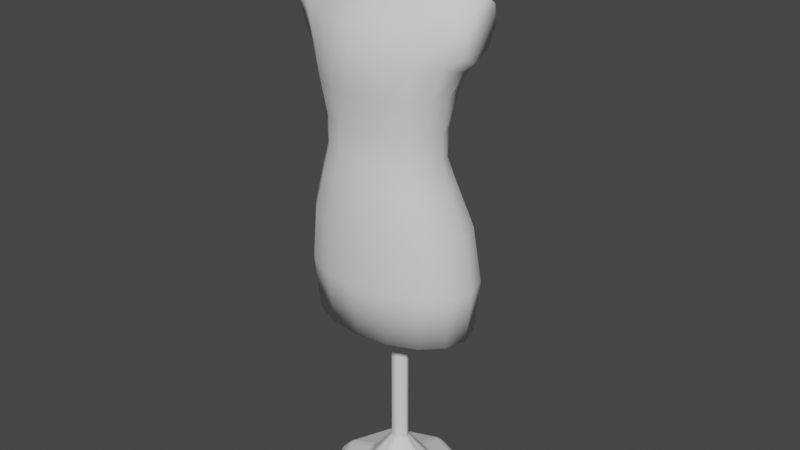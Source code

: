 # Source: mannequin.blend  (saved by Blender 2.81.16; exported with 4.5.12 LTS)
import bpy
from mathutils import Matrix  # noqa: F401  (used for matrix-valued properties, if any)

bpy.ops.wm.read_factory_settings(use_empty=True)
scene = bpy.context.scene
scene.name = 'Scene'

# ---- collections
col_collection = bpy.data.collections.new('Collection'); scene.collection.children.link(col_collection)

# ---- world
world_world = bpy.data.worlds.new('World'); scene.world = world_world
world_world.use_nodes = True; world_world.node_tree.nodes.clear()
_N = world_world.node_tree.nodes; _L = world_world.node_tree.links
n0 = _N.new('ShaderNodeOutputWorld'); n0.name = 'World Output'; n0.location = (300, 300)
n1 = _N.new('ShaderNodeBackground'); n1.name = 'Background'; n1.location = (10, 300)
n1.inputs[0].default_value = (0.05088, 0.05088, 0.05088, 1.0)
_L.new(n1.outputs[0], n0.inputs[0])
n0.is_active_output = True
world_world.color = (0.05088, 0.05088, 0.05088)
world_world.use_sun_shadow = False
world_world.sun_shadow_jitter_overblur = 0.0

# ---- meshes
me_circle = bpy.data.meshes.new('Circle')
me_circle.from_pydata([(0.129, 0.1758, 0.6902), (0.2383, 0.1277, 0.6902), (0.3114, 0.05566, 0.6902), (0.337, -0.02931, 0.6902), (0.3114, -0.1143, 0.6902), (0.2383, -0.1863, 0.6902), (0.129, -0.2344, 0.6902), (0.1373, 0.1897, 0.9021), (0.2537, 0.1385, 0.9021), (0.3314, 0.06182, 0.9021), (0.3587, -0.02862, 0.9021), (0.3314, -0.1234, 0.9021), (0.2537, -0.2001, 0.9021), (0.1373, -0.2513, 0.9021), (0.1232, 0.1685, 1.115), (0.2276, 0.1225, 1.115), (0.2973, 0.05372, 1.115), (0.3218, -0.03177, 1.115), (0.2973, -0.1351, 1.115), (0.2276, -0.2082, 1.115), (0.1232, -0.2542, 1.115), (0.1004, 0.1127, 1.285), (0.1855, 0.0752, 1.285), (0.2423, 0.01914, 1.285), (0.2623, -0.04925, 1.285), (0.2423, -0.1433, 1.285), (0.1855, -0.2042, 1.285), (0.1004, -0.2416, 1.285), (0.09022, 0.07508, 1.388), (0.1667, 0.04212, 1.388), (0.2178, -0.004663, 1.388), (0.2358, -0.05702, 1.388), (0.2178, -0.1386, 1.388), (0.1667, -0.1922, 1.388), (0.09022, -0.2252, 1.388), (0.09261, 0.06615, 1.492), (0.1711, 0.03659, 1.492), (0.2236, -0.007639, 1.492), (0.242, -0.06304, 1.492), (0.2236, -0.1388, 1.492), (0.1711, -0.1867, 1.492), (0.09261, -0.2163, 1.492), (0.1041, 0.09668, 1.622), (0.1924, 0.06354, 1.622), (0.2464, 0.01242, 1.625), (0.2609, -0.06037, 1.62), (0.2471, -0.1357, 1.626), (0.1924, -0.1979, 1.622), (0.1041, -0.2316, 1.622), (0.1178, 0.1299, 1.747), (0.2126, 0.09514, 1.751), (0.2881, 0.03885, 1.749), (0.307, -0.04808, 1.724), (0.2892, -0.1368, 1.749), (0.2133, -0.1987, 1.75), (0.1178, -0.2407, 1.747), (0.1175, 0.1492, 1.871), (0.2088, 0.1174, 1.868), (0.3019, 0.07876, 1.868), (0.3038, -0.1377, 1.868), (0.2096, -0.1789, 1.864), (0.1175, -0.2134, 1.864), (0.06541, 0.1197, 2.09), (0.1209, 0.09937, 2.087), (0.1713, 0.06461, 2.08), (0.1798, 0.01543, 2.078), (0.1718, -0.03356, 2.067), (0.1209, -0.06672, 2.06), (0.06541, -0.09284, 2.054), (0.03632, 0.0651, 2.227), (0.06711, 0.05476, 2.223), (0.08769, 0.02922, 2.215), (0.09491, -0.01997, 2.201), (0.08769, -0.04778, 2.191), (0.06711, -0.07634, 2.179), (0.03632, -0.09097, 2.173), (0.1044, 0.05439, 2.16), (0.113, 0.006263, 2.149), (0.1044, -0.02402, 2.14), (0.07992, -0.05891, 2.128), (0.04325, -0.07611, 2.121), (0.04325, 0.09615, 2.168), (0.07992, 0.08209, 2.166), (0.19, -0.1217, 1.971), (0.09534, -0.1492, 1.969), (0.09534, 0.1441, 1.99), (0.1895, 0.1131, 1.985), (0.2633, 0.06682, 1.981), (0.2884, 0.002967, 2.005), (0.2643, -0.07112, 1.975), (0.3496, 0.02554, 1.791), (0.3486, -0.0432, 1.76), (0.3515, -0.1048, 1.793), (0.3538, 0.06216, 1.867), (0.3563, -0.1172, 1.868), (0.3586, 0.04508, 1.941), (0.3615, -0.006835, 1.976), (0.3603, -0.07487, 1.941), (0.0, 0.1927, 0.6902), (-0.129, 0.1758, 0.6902), (-0.2383, 0.1277, 0.6902), (-0.3114, 0.05566, 0.6902), (-0.337, -0.02931, 0.6902), (-0.3114, -0.1143, 0.6902), (-0.2383, -0.1863, 0.6902), (-0.129, -0.2344, 0.6902), (0.0, -0.2513, 0.6902), (0.0, 0.2077, 0.9021), (-0.1373, 0.1897, 0.9021), (-0.2537, 0.1385, 0.9021), (-0.3314, 0.06182, 0.9021), (-0.3587, -0.02862, 0.9021), (-0.3314, -0.1234, 0.9021), (-0.2537, -0.2001, 0.9021), (-0.1373, -0.2513, 0.9021), (0.0, -0.2693, 0.9021), (0.0, 0.1846, 1.115), (-0.1232, 0.1685, 1.115), (-0.2276, 0.1225, 1.115), (-0.2973, 0.05372, 1.115), (-0.3218, -0.03177, 1.115), (-0.2973, -0.1351, 1.115), (-0.2276, -0.2082, 1.115), (-0.1232, -0.2542, 1.115), (0.0, -0.2703, 1.115), (0.0, 0.1258, 1.285), (-0.1004, 0.1127, 1.285), (-0.1855, 0.0752, 1.285), (-0.2423, 0.01914, 1.285), (-0.2623, -0.04925, 1.285), (-0.2423, -0.1433, 1.285), (-0.1855, -0.2042, 1.285), (-0.1004, -0.2416, 1.285), (0.0, -0.2548, 1.285), (0.0, 0.08665, 1.388), (-0.09022, 0.07508, 1.388), (-0.1667, 0.04212, 1.388), (-0.2178, -0.004663, 1.388), (-0.2358, -0.05702, 1.388), (-0.2178, -0.1386, 1.388), (-0.1667, -0.1922, 1.388), (-0.09022, -0.2252, 1.388), (0.0, -0.2368, 1.388), (0.0, 0.07653, 1.492), (-0.09261, 0.06615, 1.492), (-0.1711, 0.03659, 1.492), (-0.2236, -0.007639, 1.492), (-0.242, -0.06304, 1.492), (-0.2236, -0.1388, 1.492), (-0.1711, -0.1867, 1.492), (-0.09261, -0.2163, 1.492), (0.0, -0.2267, 1.492), (0.0, 0.1126, 1.626), (-0.1041, 0.09668, 1.622), (-0.1924, 0.06354, 1.622), (-0.2464, 0.01242, 1.625), (-0.2609, -0.06037, 1.62), (-0.2471, -0.1357, 1.626), (-0.1924, -0.1979, 1.622), (-0.1041, -0.2316, 1.622), (0.0, -0.2489, 1.626), (0.0, 0.1543, 1.746), (-0.1178, 0.1299, 1.747), (-0.2126, 0.09514, 1.751), (-0.2881, 0.03885, 1.749), (-0.307, -0.04808, 1.724), (-0.2892, -0.1368, 1.749), (-0.2133, -0.1987, 1.75), (-0.1178, -0.2407, 1.747), (0.0, -0.2715, 1.746), (0.0, 0.1773, 1.872), (-0.1175, 0.1492, 1.871), (-0.2088, 0.1174, 1.868), (-0.3019, 0.07876, 1.868), (-0.3038, -0.1377, 1.868), (-0.2096, -0.1789, 1.864), (-0.1175, -0.2134, 1.864), (0.0, -0.2496, 1.869), (0.0, 0.1259, 2.101), (-0.06541, 0.1197, 2.09), (-0.1209, 0.09937, 2.087), (-0.1713, 0.06461, 2.08), (-0.1798, 0.01543, 2.078), (-0.1718, -0.03356, 2.067), (-0.1209, -0.06672, 2.06), (-0.06541, -0.09284, 2.054), (0.0, -0.08786, 2.058), (0.0, 0.06873, 2.229), (-0.03632, 0.0651, 2.227), (-0.06711, 0.05476, 2.223), (-0.08769, 0.02922, 2.215), (-0.09491, -0.01997, 2.201), (-0.08769, -0.04778, 2.191), (-0.06711, -0.07634, 2.179), (-0.03632, -0.09097, 2.173), (0.0, -0.09465, 2.172), (-0.1044, 0.05439, 2.16), (-0.113, 0.006263, 2.149), (-0.1044, -0.02402, 2.14), (-0.07992, -0.05891, 2.128), (-0.04325, -0.07611, 2.121), (0.0, -0.08093, 2.12), (0.0, 0.1007, 2.169), (-0.04325, 0.09615, 2.168), (-0.07992, 0.08209, 2.166), (-0.19, -0.1217, 1.971), (-0.09534, -0.1492, 1.969), (0.0, -0.163, 1.971), (0.0, 0.1682, 1.995), (-0.09534, 0.1441, 1.99), (-0.1895, 0.1131, 1.985), (-0.2633, 0.06682, 1.981), (-0.2884, 0.002967, 2.005), (-0.2643, -0.07112, 1.975), (-0.3496, 0.02554, 1.791), (-0.3486, -0.0432, 1.76), (-0.3515, -0.1048, 1.793), (-0.3538, 0.06216, 1.867), (-0.3563, -0.1172, 1.868), (-0.3586, 0.04508, 1.941), (-0.3615, -0.006835, 1.976), (-0.3603, -0.07487, 1.941)], [], [(2, 1, 8, 9), (3, 2, 9, 10), (4, 3, 10, 11), (5, 4, 11, 12), (6, 5, 12, 13), (106, 6, 13, 115), (0, 98, 107, 7), (1, 0, 7, 8), (7, 107, 116, 14), (8, 7, 14, 15), (9, 8, 15, 16), (10, 9, 16, 17), (11, 10, 17, 18), (12, 11, 18, 19), (13, 12, 19, 20), (115, 13, 20, 124), (19, 18, 25, 26), (20, 19, 26, 27), (124, 20, 27, 133), (14, 116, 125, 21), (15, 14, 21, 22), (16, 15, 22, 23), (17, 16, 23, 24), (18, 17, 24, 25), (24, 23, 30, 31), (25, 24, 31, 32), (26, 25, 32, 33), (27, 26, 33, 34), (133, 27, 34, 142), (21, 125, 134, 28), (22, 21, 28, 29), (23, 22, 29, 30), (29, 28, 35, 36), (30, 29, 36, 37), (31, 30, 37, 38), (32, 31, 38, 39), (33, 32, 39, 40), (34, 33, 40, 41), (142, 34, 41, 151), (28, 134, 143, 35), (41, 40, 47, 48), (151, 41, 48, 160), (35, 143, 152, 42), (36, 35, 42, 43), (37, 36, 43, 44), (38, 37, 44, 45), (39, 38, 45, 46), (40, 39, 46, 47), (45, 44, 51, 52), (46, 45, 52, 53), (47, 46, 53, 54), (48, 47, 54, 55), (160, 48, 55, 169), (42, 152, 161, 49), (43, 42, 49, 50), (44, 43, 50, 51), (50, 49, 56, 57), (51, 50, 57, 58), (54, 53, 59, 60), (55, 54, 60, 61), (169, 55, 61, 177), (49, 161, 170, 56), (84, 83, 67, 68), (207, 84, 68, 186), (85, 208, 178, 62), (86, 85, 62, 63), (87, 86, 63, 64), (88, 87, 64, 65), (89, 88, 65, 66), (83, 89, 66, 67), (77, 76, 71, 72), (78, 77, 72, 73), (79, 78, 73, 74), (80, 79, 74, 75), (201, 80, 75, 195), (81, 202, 187, 69), (82, 81, 69, 70), (76, 82, 70, 71), (64, 63, 82, 76), (63, 62, 81, 82), (62, 178, 202, 81), (186, 68, 80, 201), (68, 67, 79, 80), (67, 66, 78, 79), (66, 65, 77, 78), (65, 64, 76, 77), (60, 59, 89, 83), (58, 57, 86, 87), (57, 56, 85, 86), (56, 170, 208, 85), (177, 61, 84, 207), (61, 60, 83, 84), (59, 53, 92, 94), (88, 89, 97, 96), (52, 51, 90, 91), (58, 87, 95, 93), (87, 88, 96, 95), (53, 52, 91, 92), (51, 58, 93, 90), (89, 59, 94, 97), (0, 1, 2, 3, 4, 5, 6, 106, 98), (69, 187, 195, 75, 74, 73, 72, 71, 70), (91, 90, 93, 95, 96, 97, 94, 92), (101, 110, 109, 100), (102, 111, 110, 101), (103, 112, 111, 102), (104, 113, 112, 103), (105, 114, 113, 104), (106, 115, 114, 105), (99, 108, 107, 98), (100, 109, 108, 99), (108, 117, 116, 107), (109, 118, 117, 108), (110, 119, 118, 109), (111, 120, 119, 110), (112, 121, 120, 111), (113, 122, 121, 112), (114, 123, 122, 113), (115, 124, 123, 114), (122, 131, 130, 121), (123, 132, 131, 122), (124, 133, 132, 123), (117, 126, 125, 116), (118, 127, 126, 117), (119, 128, 127, 118), (120, 129, 128, 119), (121, 130, 129, 120), (129, 138, 137, 128), (130, 139, 138, 129), (131, 140, 139, 130), (132, 141, 140, 131), (133, 142, 141, 132), (126, 135, 134, 125), (127, 136, 135, 126), (128, 137, 136, 127), (136, 145, 144, 135), (137, 146, 145, 136), (138, 147, 146, 137), (139, 148, 147, 138), (140, 149, 148, 139), (141, 150, 149, 140), (142, 151, 150, 141), (135, 144, 143, 134), (150, 159, 158, 149), (151, 160, 159, 150), (144, 153, 152, 143), (145, 154, 153, 144), (146, 155, 154, 145), (147, 156, 155, 146), (148, 157, 156, 147), (149, 158, 157, 148), (156, 165, 164, 155), (157, 166, 165, 156), (158, 167, 166, 157), (159, 168, 167, 158), (160, 169, 168, 159), (153, 162, 161, 152), (154, 163, 162, 153), (155, 164, 163, 154), (163, 172, 171, 162), (164, 173, 172, 163), (167, 175, 174, 166), (168, 176, 175, 167), (169, 177, 176, 168), (162, 171, 170, 161), (206, 185, 184, 205), (207, 186, 185, 206), (209, 179, 178, 208), (210, 180, 179, 209), (211, 181, 180, 210), (212, 182, 181, 211), (213, 183, 182, 212), (205, 184, 183, 213), (197, 191, 190, 196), (198, 192, 191, 197), (199, 193, 192, 198), (200, 194, 193, 199), (201, 195, 194, 200), (203, 188, 187, 202), (204, 189, 188, 203), (196, 190, 189, 204), (181, 196, 204, 180), (180, 204, 203, 179), (179, 203, 202, 178), (186, 201, 200, 185), (185, 200, 199, 184), (184, 199, 198, 183), (183, 198, 197, 182), (182, 197, 196, 181), (175, 205, 213, 174), (173, 211, 210, 172), (172, 210, 209, 171), (171, 209, 208, 170), (177, 207, 206, 176), (176, 206, 205, 175), (174, 218, 216, 166), (212, 220, 221, 213), (165, 215, 214, 164), (173, 217, 219, 211), (211, 219, 220, 212), (166, 216, 215, 165), (164, 214, 217, 173), (213, 221, 218, 174), (99, 98, 106, 105, 104, 103, 102, 101, 100), (188, 189, 190, 191, 192, 193, 194, 195, 187), (215, 216, 218, 221, 220, 219, 217, 214)])
me_circle.polygons.foreach_set('use_smooth', [True] * 206)
_uv = me_circle.uv_layers.new(name='UVMap')
_uv.uv.foreach_set('vector', [0.0, 0.0, 0.0, 0.0, 0.0, 0.0, 0.0, 0.0, 0.0, 0.0, 0.0, 0.0, 0.0, 0.0, 0.0, 0.0, 0.0, 0.0, 0.0, 0.0, 0.0, 0.0, 0.0, 0.0, 0.0, 0.0, 0.0, 0.0, 0.0, 0.0, 0.0, 0.0, 0.0, 0.0, 0.0, 0.0, 0.0, 0.0, 0.0, 0.0, 0.0, 0.0, 0.0, 0.0, 0.0, 0.0, 0.0, 0.0, 0.0, 0.0, 0.0, 0.0, 0.0, 0.0, 0.0, 0.0, 0.0, 0.0, 0.0, 0.0, 0.0, 0.0, 0.0, 0.0, 0.0, 0.0, 0.0, 0.0, 0.0, 0.0, 0.0, 0.0, 0.0, 0.0, 0.0, 0.0, 0.0, 0.0, 0.0, 0.0, 0.0, 0.0, 0.0, 0.0, 0.0, 0.0, 0.0, 0.0, 0.0, 0.0, 0.0, 0.0, 0.0, 0.0, 0.0, 0.0, 0.0, 0.0, 0.0, 0.0, 0.0, 0.0, 0.0, 0.0, 0.0, 0.0, 0.0, 0.0, 0.0, 0.0, 0.0, 0.0, 0.0, 0.0, 0.0, 0.0, 0.0, 0.0, 0.0, 0.0, 0.0, 0.0, 0.0, 0.0, 0.0, 0.0, 0.0, 0.0, 0.0, 0.0, 0.0, 0.0, 0.0, 0.0, 0.0, 0.0, 0.0, 0.0, 0.0, 0.0, 0.0, 0.0, 0.0, 0.0, 0.0, 0.0, 0.0, 0.0, 0.0, 0.0, 0.0, 0.0, 0.0, 0.0, 0.0, 0.0, 0.0, 0.0, 0.0, 0.0, 0.0, 0.0, 0.0, 0.0, 0.0, 0.0, 0.0, 0.0, 0.0, 0.0, 0.0, 0.0, 0.0, 0.0, 0.0, 0.0, 0.0, 0.0, 0.0, 0.0, 0.0, 0.0, 0.0, 0.0, 0.0, 0.0, 0.0, 0.0, 0.0, 0.0, 0.0, 0.0, 0.0, 0.0, 0.0, 0.0, 0.0, 0.0, 0.0, 0.0, 0.0, 0.0, 0.0, 0.0, 0.0, 0.0, 0.0, 0.0, 0.0, 0.0, 0.0, 0.0, 0.0, 0.0, 0.0, 0.0, 0.0, 0.0, 0.0, 0.0, 0.0, 0.0, 0.0, 0.0, 0.0, 0.0, 0.0, 0.0, 0.0, 0.0, 0.0, 0.0, 0.0, 0.0, 0.0, 0.0, 0.0, 0.0, 0.0, 0.0, 0.0, 0.0, 0.0, 0.0, 0.0, 0.0, 0.0, 0.0, 0.0, 0.0, 0.0, 0.0, 0.0, 0.0, 0.0, 0.0, 0.0, 0.0, 0.0, 0.0, 0.0, 0.0, 0.0, 0.0, 0.0, 0.0, 0.0, 0.0, 0.0, 0.0, 0.0, 0.0, 0.0, 0.0, 0.0, 0.0, 0.0, 0.0, 0.0, 0.0, 0.0, 0.0, 0.0, 0.0, 0.0, 0.0, 0.0, 0.0, 0.0, 0.0, 0.0, 0.0, 0.0, 0.0, 0.0, 0.0, 0.0, 0.0, 0.0, 0.0, 0.0, 0.0, 0.0, 0.0, 0.0, 0.0, 0.0, 0.0, 0.0, 0.0, 0.0, 0.0, 0.0, 0.0, 0.0, 0.0, 0.0, 0.0, 0.0, 0.0, 0.0, 0.0, 0.0, 0.0, 0.0, 0.0, 0.0, 0.0, 0.0, 0.0, 0.0, 0.0, 0.0, 0.0, 0.0, 0.0, 0.0, 0.0, 0.0, 0.0, 0.0, 0.0, 0.0, 0.0, 0.0, 0.0, 0.0, 0.0, 0.0, 0.0, 0.0, 0.0, 0.0, 0.0, 0.0, 0.0, 0.0, 0.0, 0.0, 0.0, 0.0, 0.0, 0.0, 0.0, 0.0, 0.0, 0.0, 0.0, 0.0, 0.0, 0.0, 0.0, 0.0, 0.0, 0.0, 0.0, 0.0, 0.0, 0.0, 0.0, 0.0, 0.0, 0.0, 0.0, 0.0, 0.0, 0.0, 0.0, 0.0, 0.0, 0.0, 0.0, 0.0, 0.0, 0.0, 0.0, 0.0, 0.0, 0.0, 0.0, 0.0, 0.0, 0.0, 0.0, 0.0, 0.0, 0.0, 0.0, 0.0, 0.0, 0.0, 0.0, 0.0, 0.0, 0.0, 0.0, 0.0, 0.0, 0.0, 0.0, 0.0, 0.0, 0.0, 0.0, 0.0, 0.0, 0.0, 0.0, 0.0, 0.0, 0.0, 0.0, 0.0, 0.0, 0.0, 0.0, 0.0, 0.0, 0.0, 0.0, 0.0, 0.0, 0.0, 0.0, 0.0, 0.0, 0.0, 0.0, 0.0, 0.0, 0.0, 0.0, 0.0, 0.0, 0.0, 0.0, 0.0, 0.0, 0.0, 0.0, 0.0, 0.0, 0.0, 0.0, 0.0, 0.0, 0.0, 0.0, 0.0, 0.0, 0.0, 0.0, 0.0, 0.0, 0.0, 0.0, 0.0, 0.0, 0.0, 0.0, 0.0, 0.0, 0.0, 0.0, 0.0, 0.0, 0.0, 0.0, 0.0, 0.0, 0.0, 0.0, 0.0, 0.0, 0.0, 0.0, 0.0, 0.0, 0.0, 0.0, 0.0, 0.0, 0.0, 0.0, 0.0, 0.0, 0.0, 0.0, 0.0, 0.0, 0.0, 0.0, 0.0, 0.0, 0.0, 0.0, 0.0, 0.0, 0.0, 0.0, 0.0, 0.0, 0.0, 0.0, 0.0, 0.0, 0.0, 0.0, 0.0, 0.0, 0.0, 0.0, 0.0, 0.0, 0.0, 0.0, 0.0, 0.0, 0.0, 0.0, 0.0, 0.0, 0.0, 0.0, 0.0, 0.0, 0.0, 0.0, 0.0, 0.0, 0.0, 0.0, 0.0, 0.0, 0.0, 0.0, 0.0, 0.0, 0.0, 0.0, 0.0, 0.0, 0.0, 0.0, 0.0, 0.0, 0.0, 0.0, 0.0, 0.0, 0.0, 0.0, 0.0, 0.0, 0.0, 0.0, 0.0, 0.0, 0.0, 0.0, 0.0, 0.0, 0.0, 0.0, 0.0, 0.0, 0.0, 0.0, 0.0, 0.0, 0.0, 0.0, 0.0, 0.0, 0.0, 0.0, 0.0, 0.0, 0.0, 0.0, 0.0, 0.0, 0.0, 0.0, 0.0, 0.0, 0.0, 0.0, 0.0, 0.0, 0.0, 0.0, 0.0, 0.0, 0.0, 0.0, 0.0, 0.0, 0.0, 0.0, 0.0, 0.0, 0.0, 0.0, 0.0, 0.0, 0.0, 0.0, 0.0, 0.0, 0.0, 0.0, 0.0, 0.0, 0.0, 0.0, 0.0, 0.0, 0.0, 0.0, 0.0, 0.0, 0.0, 0.0, 0.0, 0.0, 0.0, 0.0, 0.0, 0.0, 0.0, 0.0, 0.0, 0.0, 0.0, 0.0, 0.0, 0.0, 0.0, 0.0, 0.0, 0.0, 0.0, 0.0, 0.0, 0.0, 0.0, 0.0, 0.0, 0.0, 0.0, 0.0, 0.0, 0.0, 0.0, 0.0, 0.0, 0.0, 0.0, 0.0, 0.0, 0.0, 0.0, 0.0, 0.0, 0.0, 0.0, 0.0, 0.0, 0.0, 0.0, 0.0, 0.0, 0.0, 0.0, 0.0, 0.0, 0.0, 0.0, 0.0, 0.0, 0.0, 0.0, 0.0, 0.0, 0.0, 0.0, 0.0, 0.0, 0.0, 0.0, 0.0, 0.0, 0.0, 0.0, 0.0, 0.0, 0.0, 0.0, 0.0, 0.0, 0.0, 0.0, 0.0, 0.0, 0.0, 0.0, 0.0, 0.0, 0.0, 0.0, 0.0, 0.0, 0.0, 0.0, 0.0, 0.0, 0.0, 0.0, 0.0, 0.0, 0.0, 0.0, 0.0, 0.0, 0.0, 0.0, 0.0, 0.0, 0.0, 0.0, 0.0, 0.0, 0.0, 0.0, 0.0, 0.0, 0.0, 0.0, 0.0, 0.0, 0.0, 0.0, 0.0, 0.0, 0.0, 0.0, 0.0, 0.0, 0.0, 0.0, 0.0, 0.0, 0.0, 0.0, 0.0, 0.0, 0.0, 0.0, 0.0, 0.0, 0.0, 0.0, 0.0, 0.0, 0.0, 0.0, 0.0, 0.0, 0.0, 0.0, 0.0, 0.0, 0.0, 0.0, 0.0, 0.0, 0.0, 0.0, 0.0, 0.0, 0.0, 0.0, 0.0, 0.0, 0.0, 0.0, 0.0, 0.0, 0.0, 0.0, 0.0, 0.0, 0.0, 0.0, 0.0, 0.0, 0.0, 0.0, 0.0, 0.0, 0.0, 0.0, 0.0, 0.0, 0.0, 0.0, 0.0, 0.0, 0.0, 0.0, 0.0, 0.0, 0.0, 0.0, 0.0, 0.0, 0.0, 0.0, 0.0, 0.0, 0.0, 0.0, 0.0, 0.0, 0.0, 0.0, 0.0, 0.0, 0.0, 0.0, 0.0, 0.0, 0.0, 0.0, 0.0, 0.0, 0.0, 0.0, 0.0, 0.0, 0.0, 0.0, 0.0, 0.0, 0.0, 0.0, 0.0, 0.0, 0.0, 0.0, 0.0, 0.0, 0.0, 0.0, 0.0, 0.0, 0.0, 0.0, 0.0, 0.0, 0.0, 0.0, 0.0, 0.0, 0.0, 0.0, 0.0, 0.0, 0.0, 0.0, 0.0, 0.0, 0.0, 0.0, 0.0, 0.0, 0.0, 0.0, 0.0, 0.0, 0.0, 0.0, 0.0, 0.0, 0.0, 0.0, 0.0, 0.0, 0.0, 0.0, 0.0, 0.0, 0.0, 0.0, 0.0, 0.0, 0.0, 0.0, 0.0, 0.0, 0.0, 0.0, 0.0, 0.0, 0.0, 0.0, 0.0, 0.0, 0.0, 0.0, 0.0, 0.0, 0.0, 0.0, 0.0, 0.0, 0.0, 0.0, 0.0, 0.0, 0.0, 0.0, 0.0, 0.0, 0.0, 0.0, 0.0, 0.0, 0.0, 0.0, 0.0, 0.0, 0.0, 0.0, 0.0, 0.0, 0.0, 0.0, 0.0, 0.0, 0.0, 0.0, 0.0, 0.0, 0.0, 0.0, 0.0, 0.0, 0.0, 0.0, 0.0, 0.0, 0.0, 0.0, 0.0, 0.0, 0.0, 0.0, 0.0, 0.0, 0.0, 0.0, 0.0, 0.0, 0.0, 0.0, 0.0, 0.0, 0.0, 0.0, 0.0, 0.0, 0.0, 0.0, 0.0, 0.0, 0.0, 0.0, 0.0, 0.0, 0.0, 0.0, 0.0, 0.0, 0.0, 0.0, 0.0, 0.0, 0.0, 0.0, 0.0, 0.0, 0.0, 0.0, 0.0, 0.0, 0.0, 0.0, 0.0, 0.0, 0.0, 0.0, 0.0, 0.0, 0.0, 0.0, 0.0, 0.0, 0.0, 0.0, 0.0, 0.0, 0.0, 0.0, 0.0, 0.0, 0.0, 0.0, 0.0, 0.0, 0.0, 0.0, 0.0, 0.0, 0.0, 0.0, 0.0, 0.0, 0.0, 0.0, 0.0, 0.0, 0.0, 0.0, 0.0, 0.0, 0.0, 0.0, 0.0, 0.0, 0.0, 0.0, 0.0, 0.0, 0.0, 0.0, 0.0, 0.0, 0.0, 0.0, 0.0, 0.0, 0.0, 0.0, 0.0, 0.0, 0.0, 0.0, 0.0, 0.0, 0.0, 0.0, 0.0, 0.0, 0.0, 0.0, 0.0, 0.0, 0.0, 0.0, 0.0, 0.0, 0.0, 0.0, 0.0, 0.0, 0.0, 0.0, 0.0, 0.0, 0.0, 0.0, 0.0, 0.0, 0.0, 0.0, 0.0, 0.0, 0.0, 0.0, 0.0, 0.0, 0.0, 0.0, 0.0, 0.0, 0.0, 0.0, 0.0, 0.0, 0.0, 0.0, 0.0, 0.0, 0.0, 0.0, 0.0, 0.0, 0.0, 0.0, 0.0, 0.0, 0.0, 0.0, 0.0, 0.0, 0.0, 0.0, 0.0, 0.0, 0.0, 0.0, 0.0, 0.0, 0.0, 0.0, 0.0, 0.0, 0.0, 0.0, 0.0, 0.0, 0.0, 0.0, 0.0, 0.0, 0.0, 0.0, 0.0, 0.0, 0.0, 0.0, 0.0, 0.0, 0.0, 0.0, 0.0, 0.0, 0.0, 0.0, 0.0, 0.0, 0.0, 0.0, 0.0, 0.0, 0.0, 0.0, 0.0, 0.0, 0.0, 0.0, 0.0, 0.0, 0.0, 0.0, 0.0, 0.0, 0.0, 0.0, 0.0, 0.0, 0.0, 0.0, 0.0, 0.0, 0.0, 0.0, 0.0, 0.0, 0.0, 0.0, 0.0, 0.0, 0.0, 0.0, 0.0, 0.0, 0.0, 0.0, 0.0, 0.0, 0.0, 0.0, 0.0, 0.0, 0.0, 0.0, 0.0, 0.0, 0.0, 0.0, 0.0, 0.0, 0.0, 0.0, 0.0, 0.0, 0.0, 0.0, 0.0, 0.0, 0.0, 0.0, 0.0, 0.0, 0.0, 0.0, 0.0, 0.0, 0.0, 0.0, 0.0, 0.0, 0.0, 0.0, 0.0, 0.0, 0.0, 0.0, 0.0, 0.0, 0.0, 0.0, 0.0, 0.0, 0.0, 0.0, 0.0, 0.0, 0.0, 0.0, 0.0, 0.0, 0.0, 0.0, 0.0, 0.0, 0.0, 0.0, 0.0, 0.0, 0.0, 0.0, 0.0, 0.0, 0.0, 0.0, 0.0, 0.0, 0.0, 0.0, 0.0, 0.0, 0.0, 0.0, 0.0, 0.0, 0.0, 0.0, 0.0, 0.0, 0.0, 0.0, 0.0, 0.0, 0.0, 0.0, 0.0, 0.0, 0.0, 0.0, 0.0, 0.0, 0.0, 0.0, 0.0, 0.0, 0.0, 0.0, 0.0, 0.0, 0.0, 0.0, 0.0, 0.0, 0.0, 0.0, 0.0, 0.0, 0.0, 0.0, 0.0, 0.0, 0.0, 0.0, 0.0, 0.0, 0.0, 0.0, 0.0, 0.0, 0.0, 0.0, 0.0, 0.0, 0.0, 0.0, 0.0, 0.0, 0.0, 0.0, 0.0, 0.0, 0.0, 0.0, 0.0, 0.0, 0.0, 0.0, 0.0, 0.0, 0.0, 0.0, 0.0, 0.0, 0.0, 0.0, 0.0, 0.0, 0.0, 0.0, 0.0, 0.0, 0.0, 0.0, 0.0, 0.0, 0.0, 0.0, 0.0, 0.0, 0.0, 0.0, 0.0, 0.0, 0.0, 0.0, 0.0, 0.0, 0.0, 0.0, 0.0, 0.0, 0.0, 0.0, 0.0, 0.0, 0.0, 0.0, 0.0, 0.0, 0.0, 0.0, 0.0, 0.0, 0.0, 0.0, 0.0, 0.0, 0.0, 0.0, 0.0, 0.0, 0.0, 0.0, 0.0, 0.0, 0.0, 0.0, 0.0, 0.0, 0.0, 0.0, 0.0, 0.0, 0.0, 0.0, 0.0, 0.0, 0.0, 0.0, 0.0, 0.0, 0.0, 0.0, 0.0, 0.0, 0.0, 0.0, 0.0, 0.0, 0.0, 0.0, 0.0, 0.0, 0.0, 0.0, 0.0, 0.0, 0.0, 0.0, 0.0, 0.0, 0.0, 0.0, 0.0, 0.0, 0.0, 0.0, 0.0, 0.0, 0.0, 0.0, 0.0, 0.0, 0.0, 0.0, 0.0, 0.0, 0.0, 0.0, 0.0, 0.0, 0.0, 0.0, 0.0, 0.0, 0.0, 0.0, 0.0, 0.0, 0.0, 0.0, 0.0, 0.0, 0.0, 0.0, 0.0, 0.0, 0.0, 0.0, 0.0, 0.0, 0.0, 0.0, 0.0, 0.0, 0.0, 0.0, 0.0, 0.0, 0.0, 0.0, 0.0, 0.0, 0.0, 0.0, 0.0, 0.0, 0.0, 0.0, 0.0, 0.0, 0.0, 0.0, 0.0, 0.0, 0.0, 0.0, 0.0, 0.0, 0.0, 0.0, 0.0, 0.0, 0.0, 0.0, 0.0, 0.0, 0.0, 0.0, 0.0, 0.0, 0.0, 0.0, 0.0, 0.0, 0.0, 0.0, 0.0, 0.0, 0.0, 0.0, 0.0, 0.0, 0.0, 0.0, 0.0, 0.0, 0.0, 0.0, 0.0, 0.0, 0.0, 0.0, 0.0, 0.0, 0.0, 0.0, 0.0, 0.0, 0.0, 0.0, 0.0, 0.0, 0.0, 0.0, 0.0, 0.0, 0.0, 0.0, 0.0, 0.0, 0.0, 0.0, 0.0, 0.0, 0.0, 0.0, 0.0, 0.0, 0.0, 0.0, 0.0, 0.0, 0.0, 0.0, 0.0, 0.0, 0.0, 0.0, 0.0, 0.0, 0.0, 0.0, 0.0, 0.0, 0.0, 0.0, 0.0, 0.0, 0.0, 0.0, 0.0, 0.0, 0.0, 0.0, 0.0, 0.0, 0.0, 0.0, 0.0, 0.0, 0.0, 0.0, 0.0, 0.0, 0.0, 0.0, 0.0, 0.0, 0.0, 0.0, 0.0, 0.0, 0.0, 0.0, 0.0, 0.0, 0.0, 0.0, 0.0, 0.0, 0.0, 0.0, 0.0, 0.0, 0.0, 0.0, 0.0, 0.0, 0.0, 0.0, 0.0, 0.0, 0.0, 0.0, 0.0, 0.0, 0.0, 0.0, 0.0, 0.0, 0.0, 0.0, 0.0, 0.0, 0.0, 0.0, 0.0, 0.0, 0.0, 0.0, 0.0, 0.0, 0.0, 0.0, 0.0, 0.0, 0.0, 0.0, 0.0, 0.0, 0.0, 0.0, 0.0, 0.0, 0.0, 0.0, 0.0, 0.0, 0.0, 0.0, 0.0, 0.0, 0.0, 0.0, 0.0, 0.0, 0.0, 0.0, 0.0, 0.0, 0.0, 0.0, 0.0, 0.0, 0.0, 0.0, 0.0, 0.0, 0.0, 0.0, 0.0, 0.0, 0.0, 0.0, 0.0, 0.0, 0.0, 0.0, 0.0])
me_circle.use_remesh_fix_poles = True
me_circle.use_remesh_preserve_attributes = False
me_circle.use_mirror_vertex_groups = False
me_circle.update()
me_cylinder = bpy.data.meshes.new('Cylinder')
me_cylinder.from_pydata([(0.003987, 0.03038, 0.09328), (-0.003987, 0.03038, 0.09328), (-0.003987, 0.03038, 0.1018), (0.003987, 0.03038, 0.1018), (0.02178, 0.02395, 0.09328), (0.02178, 0.02395, 0.1018), (0.02758, 0.01867, 0.1018), (0.02758, 0.01867, 0.09328), (0.03462, 0.003831, 0.09328), (0.03462, 0.003831, 0.1018), (0.03462, -0.003831, 0.1018), (0.03462, -0.003831, 0.09328), (0.02758, -0.01867, 0.09328), (0.02758, -0.01867, 0.1018), (0.02178, -0.02395, 0.1018), (0.02178, -0.02395, 0.09328), (0.003987, -0.03038, 0.09328), (0.003987, -0.03038, 0.1018), (-0.003987, -0.03038, 0.1018), (-0.003987, -0.03038, 0.09328), (-0.02178, -0.02395, 0.09328), (-0.02178, -0.02395, 0.1018), (-0.02758, -0.01867, 0.1018), (-0.02758, -0.01867, 0.09328), (-0.03462, -0.003831, 0.09328), (-0.03462, -0.003831, 0.1018), (-0.03462, 0.003831, 0.1018), (-0.03462, 0.003831, 0.09328), (-0.02758, 0.01867, 0.09328), (-0.02758, 0.01867, 0.1018), (-0.02178, 0.02395, 0.1018), (-0.02178, 0.02395, 0.09328), (0.003987, 0.03038, 0.7324), (-0.003987, 0.03038, 0.7324), (0.02758, 0.01867, 0.7324), (0.02178, 0.02395, 0.7324), (0.03462, -0.003831, 0.7324), (0.03462, 0.003831, 0.7324), (0.02178, -0.02395, 0.7324), (0.02758, -0.01867, 0.7324), (-0.003987, -0.03038, 0.7324), (0.003987, -0.03038, 0.7324), (-0.02758, -0.01867, 0.7324), (-0.02178, -0.02395, 0.7324), (-0.03462, 0.003831, 0.7324), (-0.03462, -0.003831, 0.7324), (-0.02178, 0.02395, 0.7324), (-0.02758, 0.01867, 0.7324), (0.004046, 0.03252, 0.08531), (-0.004046, 0.03252, 0.08531), (-0.003987, 0.03038, 0.09328), (0.003987, 0.03038, 0.09328), (0.02339, 0.02552, 0.08531), (0.02178, 0.02395, 0.09328), (0.02758, 0.01867, 0.09328), (0.02931, 0.02012, 0.0854), (0.03698, 0.003943, 0.0854), (0.03462, 0.003831, 0.09328), (0.03462, -0.003831, 0.09328), (0.03698, -0.003943, 0.0854), (0.02931, -0.02012, 0.0854), (0.02758, -0.01867, 0.09328), (0.02178, -0.02395, 0.09328), (0.02339, -0.02552, 0.08531), (0.004046, -0.03252, 0.08531), (0.003987, -0.03038, 0.09328), (-0.003987, -0.03038, 0.09328), (-0.004046, -0.03252, 0.08531), (-0.02339, -0.02552, 0.08531), (-0.02178, -0.02395, 0.09328), (-0.02758, -0.01867, 0.09328), (-0.02931, -0.02012, 0.0854), (-0.03698, -0.003943, 0.0854), (-0.03462, -0.003831, 0.09328), (-0.03462, 0.003831, 0.09328), (-0.03698, 0.003943, 0.0854), (-0.02931, 0.02012, 0.0854), (-0.02758, 0.01867, 0.09328), (-0.02178, 0.02395, 0.09328), (-0.02339, 0.02552, 0.08531), (0.01075, 0.1437, -0.0479), (-0.01075, 0.1437, -0.0479), (-0.01043, 0.1271, -0.0376), (0.01043, 0.1271, -0.0376), (0.09893, 0.1091, -0.0479), (0.08718, 0.09697, -0.0376), (0.1027, 0.08205, -0.03775), (0.1146, 0.09306, -0.04763), (0.1501, 0.0116, -0.04763), (0.1337, 0.01104, -0.03775), (0.1337, -0.01104, -0.03775), (0.1501, -0.0116, -0.04763), (0.1146, -0.09306, -0.04763), (0.1027, -0.08205, -0.03775), (0.08718, -0.09697, -0.0376), (0.09893, -0.1091, -0.0479), (0.01075, -0.1437, -0.0479), (0.01043, -0.1271, -0.0376), (-0.01043, -0.1271, -0.0376), (-0.01075, -0.1437, -0.0479), (-0.09893, -0.1091, -0.0479), (-0.08718, -0.09697, -0.0376), (-0.1027, -0.08205, -0.03775), (-0.1146, -0.09306, -0.04763), (-0.1501, -0.0116, -0.04763), (-0.1337, -0.01104, -0.03775), (-0.1337, 0.01104, -0.03775), (-0.1501, 0.0116, -0.04763), (-0.1146, 0.09306, -0.04763), (-0.1027, 0.08205, -0.03775), (-0.08718, 0.09697, -0.0376), (-0.09893, 0.1091, -0.0479), (0.01041, 0.2925, -0.1287), (-5.516e-08, 0.2896, -0.1353), (-0.01041, 0.2925, -0.1287), (0.2105, 0.2139, -0.1287), (0.2259, 0.199, -0.1289), (0.2173, 0.2042, -0.1353), (0.308, 0.01101, -0.1289), (0.308, -0.01101, -0.1289), (0.3065, -2.308e-08, -0.1353), (0.2259, -0.199, -0.1289), (0.2105, -0.2139, -0.1287), (0.2173, -0.2042, -0.1353), (0.01041, -0.2925, -0.1287), (-0.01041, -0.2925, -0.1287), (-8.158e-08, -0.2896, -0.1353), (-0.2105, -0.2139, -0.1287), (-0.2259, -0.199, -0.1289), (-0.2173, -0.2042, -0.1353), (-0.308, -0.01101, -0.1289), (-0.308, 0.01101, -0.1289), (-0.3065, -7.423e-09, -0.1353), (-0.2259, 0.199, -0.1289), (-0.2105, 0.2139, -0.1287), (-0.2173, 0.2042, -0.1353), (-0.2049, 0.179, -0.09604), (-0.1934, 0.1678, -0.08602), (-0.1767, 0.1828, -0.08575), (-0.1896, 0.1941, -0.09617), (-0.2616, 0.0116, -0.08602), (-0.2782, 0.01101, -0.09604), (-0.2782, -0.01101, -0.09604), (-0.2616, -0.0116, -0.08602), (-0.1896, -0.1941, -0.09617), (-0.1767, -0.1828, -0.08575), (-0.1934, -0.1678, -0.08602), (-0.2049, -0.179, -0.09604), (-0.01075, -0.248, -0.08575), (-0.01041, -0.2645, -0.09617), (0.01041, -0.2645, -0.09617), (0.01075, -0.248, -0.08575), (0.2048, -0.179, -0.09604), (0.1934, -0.1678, -0.08602), (0.1767, -0.1828, -0.08575), (0.1896, -0.1941, -0.09617), (0.2616, -0.0116, -0.08602), (0.2782, -0.01101, -0.09604), (0.2782, 0.01101, -0.09604), (0.2616, 0.0116, -0.08602), (0.1896, 0.1941, -0.09617), (0.1767, 0.1828, -0.08575), (0.1934, 0.1678, -0.08602), (0.2048, 0.179, -0.09604), (0.01075, 0.248, -0.08575), (0.01041, 0.2645, -0.09617), (-0.01041, 0.2645, -0.09617), (-0.01075, 0.248, -0.08575)], [], [(18, 40, 43, 21), (3, 32, 35, 5), (27, 28, 77, 74), (23, 24, 73, 70), (19, 20, 69, 66), (15, 16, 65, 62), (11, 12, 61, 58), (7, 8, 57, 54), (31, 1, 50, 78), (71, 72, 105, 102), (48, 52, 85, 83), (10, 36, 39, 13), (22, 42, 45, 25), (6, 34, 37, 9), (30, 46, 33, 2), (14, 38, 41, 17), (26, 44, 47, 29), (63, 64, 97, 94), (79, 49, 82, 110), (55, 56, 89, 86), (75, 76, 109, 106), (67, 68, 101, 98), (59, 60, 93, 90), (80, 84, 161, 164), (139, 166, 114, 134), (147, 142, 130, 128), (155, 150, 124, 122), (113, 117, 120, 123, 126, 129, 132, 135), (163, 158, 118, 116), (141, 136, 133, 131), (149, 144, 127, 125), (157, 152, 121, 119), (91, 92, 153, 156), (99, 100, 145, 148), (107, 108, 137, 140), (87, 88, 159, 162), (111, 81, 167, 138), (95, 96, 151, 154), (103, 104, 143, 146), (165, 160, 115, 112), (0, 1, 2, 3), (4, 5, 6, 7), (8, 9, 10, 11), (12, 13, 14, 15), (16, 17, 18, 19), (20, 21, 22, 23), (24, 25, 26, 27), (28, 29, 30, 31), (48, 49, 50, 51), (52, 53, 54, 55), (56, 57, 58, 59), (60, 61, 62, 63), (64, 65, 66, 67), (68, 69, 70, 71), (72, 73, 74, 75), (76, 77, 78, 79), (80, 81, 82, 83), (84, 85, 86, 87), (88, 89, 90, 91), (92, 93, 94, 95), (96, 97, 98, 99), (100, 101, 102, 103), (104, 105, 106, 107), (108, 109, 110, 111), (112, 113, 114), (115, 116, 117), (118, 119, 120), (121, 122, 123), (124, 125, 126), (127, 128, 129), (130, 131, 132), (133, 134, 135), (136, 137, 138, 139), (140, 141, 142, 143), (144, 145, 146, 147), (148, 149, 150, 151), (152, 153, 154, 155), (156, 157, 158, 159), (160, 161, 162, 163), (164, 165, 166, 167), (3, 5, 4, 0), (34, 6, 5, 35), (6, 9, 8, 7), (36, 10, 9, 37), (10, 13, 12, 11), (38, 14, 13, 39), (14, 17, 16, 15), (40, 18, 17, 41), (18, 21, 20, 19), (42, 22, 21, 43), (22, 25, 24, 23), (44, 26, 25, 45), (26, 29, 28, 27), (46, 30, 29, 47), (30, 2, 1, 31), (2, 33, 32, 3), (51, 53, 52, 48), (54, 57, 56, 55), (58, 61, 60, 59), (62, 65, 64, 63), (66, 69, 68, 67), (70, 73, 72, 71), (74, 77, 76, 75), (78, 50, 49, 79), (19, 66, 65, 16), (61, 12, 15, 62), (31, 78, 77, 28), (73, 24, 27, 74), (11, 58, 57, 8), (53, 4, 7, 54), (23, 70, 69, 20), (0, 51, 50, 1), (83, 85, 84, 80), (86, 89, 88, 87), (90, 93, 92, 91), (94, 97, 96, 95), (98, 101, 100, 99), (102, 105, 104, 103), (106, 109, 108, 107), (110, 82, 81, 111), (71, 102, 101, 68), (97, 64, 67, 98), (63, 94, 93, 60), (89, 56, 59, 90), (55, 86, 85, 52), (82, 49, 48, 83), (109, 76, 79, 110), (75, 106, 105, 72), (112, 115, 117, 113), (116, 118, 120, 117), (119, 121, 123, 120), (122, 124, 126, 123), (125, 127, 129, 126), (128, 130, 132, 129), (131, 133, 135, 132), (134, 114, 113, 135), (139, 134, 133, 136), (143, 104, 107, 140), (147, 128, 127, 144), (151, 96, 99, 148), (155, 122, 121, 152), (159, 88, 91, 156), (163, 116, 115, 160), (167, 81, 80, 164), (111, 138, 137, 108), (130, 142, 141, 131), (103, 146, 145, 100), (124, 150, 149, 125), (95, 154, 153, 92), (118, 158, 157, 119), (87, 162, 161, 84), (114, 166, 165, 112), (158, 163, 162, 159), (150, 155, 154, 151), (142, 147, 146, 143), (166, 139, 138, 167), (160, 165, 164, 161), (152, 157, 156, 153), (144, 149, 148, 145), (136, 141, 140, 137), (0, 4, 53, 51)])
_uv = me_cylinder.uv_layers.new(name='UVMap')
_uv.uv.foreach_set('vector', [0.4807, 0.5008, 0.4807, 0.625, 0.3943, 0.625, 0.3943, 0.5008, 0.9807, 0.5008, 0.9807, 0.625, 0.8943, 0.625, 0.8943, 0.5008, 0.2287, 0.5, 0.1463, 0.5, 0.1463, 0.5, 0.2287, 0.5, 0.3537, 0.5, 0.2713, 0.5, 0.2713, 0.5, 0.3537, 0.5, 0.4807, 0.5, 0.3943, 0.5, 0.3943, 0.5, 0.4807, 0.5, 0.6057, 0.5, 0.5193, 0.5, 0.5193, 0.5, 0.6057, 0.5, 0.7287, 0.5, 0.6463, 0.5, 0.6463, 0.5, 0.7287, 0.5, 0.8537, 0.5, 0.7713, 0.5, 0.7713, 0.5, 0.8537, 0.5, 0.1057, 0.5, 0.01934, 0.5, 0.01934, 0.5, 0.1057, 0.5, 0.3556, 0.5, 0.2695, 0.5, 0.2652, 0.5, 0.3599, 0.5, 0.9824, 0.5, 0.8927, 0.5, 0.889, 0.5, 0.9862, 0.5, 0.7287, 0.5008, 0.7287, 0.625, 0.6463, 0.625, 0.6463, 0.5008, 0.3537, 0.5008, 0.3537, 0.625, 0.2713, 0.625, 0.2713, 0.5008, 0.8537, 0.5008, 0.8537, 0.625, 0.7713, 0.625, 0.7713, 0.5008, 0.1057, 0.5008, 0.1057, 0.625, 0.01934, 0.625, 0.01934, 0.5008, 0.6057, 0.5008, 0.6057, 0.625, 0.5193, 0.625, 0.5193, 0.5008, 0.2287, 0.5008, 0.2287, 0.625, 0.1463, 0.625, 0.1463, 0.5008, 0.6073, 0.5, 0.5176, 0.5, 0.5138, 0.5, 0.611, 0.5, 0.1073, 0.5, 0.01756, 0.5, 0.01383, 0.5, 0.111, 0.5, 0.8556, 0.5, 0.7695, 0.5, 0.7652, 0.5, 0.8599, 0.5, 0.2305, 0.5, 0.1444, 0.5, 0.1401, 0.5, 0.2348, 0.5, 0.4824, 0.5, 0.3927, 0.5, 0.389, 0.5, 0.4862, 0.5, 0.7305, 0.5, 0.6444, 0.5, 0.6401, 0.5, 0.7348, 0.5, 0.989, 0.5, 0.8862, 0.5, 0.8828, 0.5, 0.9924, 0.5, 0.1186, 0.5, 0.006334, 0.5, 0.005981, 0.5, 0.1189, 0.5, 0.368, 0.5, 0.257, 0.5, 0.2566, 0.5, 0.3684, 0.5, 0.6186, 0.5, 0.5063, 0.5, 0.506, 0.5, 0.6189, 0.5, 0.75, 0.48, 0.9137, 0.4122, 0.9809, 0.25, 0.9137, 0.08784, 0.75, 0.02003, 0.5863, 0.08784, 0.5191, 0.25, 0.5863, 0.4122, 0.868, 0.5, 0.757, 0.5, 0.7566, 0.5, 0.8684, 0.5, 0.243, 0.5, 0.132, 0.5, 0.1316, 0.5, 0.2434, 0.5, 0.4937, 0.5, 0.3814, 0.5, 0.3811, 0.5, 0.494, 0.5, 0.743, 0.5, 0.632, 0.5, 0.6316, 0.5, 0.7434, 0.5, 0.7376, 0.5, 0.6371, 0.5, 0.6332, 0.5, 0.7416, 0.5, 0.489, 0.5, 0.3862, 0.5, 0.3828, 0.5, 0.4924, 0.5, 0.2376, 0.5, 0.1371, 0.5, 0.1332, 0.5, 0.2416, 0.5, 0.8629, 0.5, 0.7624, 0.5, 0.7584, 0.5, 0.8668, 0.5, 0.1138, 0.5, 0.01095, 0.5, 0.007595, 0.5, 0.1172, 0.5, 0.6138, 0.5, 0.511, 0.5, 0.5076, 0.5, 0.6172, 0.5, 0.3629, 0.5, 0.2624, 0.5, 0.2584, 0.5, 0.3668, 0.5, 0.9937, 0.5, 0.8814, 0.5, 0.8811, 0.5, 0.994, 0.5, 0.9807, 0.5, 1.0, 0.5, 1.0, 0.5, 0.9807, 0.5, 0.8943, 0.5, 0.8943, 0.5008, 0.8537, 0.5008, 0.8537, 0.5, 0.7713, 0.5, 0.7713, 0.5008, 0.7287, 0.5008, 0.7287, 0.5, 0.6463, 0.5, 0.6463, 0.5008, 0.6057, 0.5008, 0.6057, 0.5, 0.5193, 0.5, 0.5193, 0.5008, 0.4807, 0.5008, 0.4807, 0.5, 0.3943, 0.5, 0.3943, 0.5008, 0.3537, 0.5008, 0.3537, 0.5, 0.2713, 0.5, 0.2713, 0.5008, 0.2287, 0.5008, 0.2287, 0.5, 0.1463, 0.5, 0.1463, 0.5008, 0.1057, 0.5008, 0.1057, 0.5, 0.9824, 0.5, 1.0, 0.5, 1.0, 0.5, 0.9807, 0.5, 0.8927, 0.5, 0.8943, 0.5, 0.8537, 0.5, 0.8556, 0.5, 0.7695, 0.5, 0.7713, 0.5, 0.7287, 0.5, 0.7305, 0.5, 0.6444, 0.5, 0.6463, 0.5, 0.6057, 0.5, 0.6073, 0.5, 0.5176, 0.5, 0.5193, 0.5, 0.4807, 0.5, 0.4824, 0.5, 0.3927, 0.5, 0.3943, 0.5, 0.3537, 0.5, 0.3556, 0.5, 0.2695, 0.5, 0.2713, 0.5, 0.2287, 0.5, 0.2305, 0.5, 0.1444, 0.5, 0.1463, 0.5, 0.1057, 0.5, 0.1073, 0.5, 0.989, 0.5, 1.0, 0.5, 1.0, 0.5, 0.9851, 0.5, 0.8862, 0.5, 0.889, 0.5, 0.8599, 0.5, 0.8629, 0.5, 0.7624, 0.5, 0.7652, 0.5, 0.7348, 0.5, 0.7376, 0.5, 0.6371, 0.5, 0.6401, 0.5, 0.611, 0.5, 0.6138, 0.5, 0.511, 0.5, 0.5138, 0.5, 0.4862, 0.5, 0.489, 0.5, 0.3862, 0.5, 0.389, 0.5, 0.3599, 0.5, 0.3629, 0.5, 0.2624, 0.5, 0.2652, 0.5, 0.2348, 0.5, 0.2376, 0.5, 0.1371, 0.5, 0.1401, 0.5, 0.111, 0.5, 0.1138, 0.5, 0.994, 0.5, 1.0, 0.5, 1.0, 0.5, 0.8811, 0.5, 0.875, 0.5, 0.875, 0.5, 0.7566, 0.5, 0.75, 0.5, 0.75, 0.5, 0.6316, 0.5, 0.625, 0.5, 0.625, 0.5, 0.506, 0.5, 0.5, 0.5, 0.5, 0.5, 0.3811, 0.5, 0.375, 0.5, 0.375, 0.5, 0.2566, 0.5, 0.25, 0.5, 0.25, 0.5, 0.1316, 0.5, 0.125, 0.5, 0.125, 0.5, 0.132, 0.5, 0.1332, 0.5, 0.1172, 0.5, 0.1186, 0.5, 0.2416, 0.5, 0.243, 0.5, 0.257, 0.5, 0.2584, 0.5, 0.3814, 0.5, 0.3828, 0.5, 0.3668, 0.5, 0.368, 0.5, 0.4924, 0.5, 0.4937, 0.5, 0.5063, 0.5, 0.5076, 0.5, 0.632, 0.5, 0.6332, 0.5, 0.6172, 0.5, 0.6186, 0.5, 0.7416, 0.5, 0.743, 0.5, 0.757, 0.5, 0.7584, 0.5, 0.8814, 0.5, 0.8828, 0.5, 0.8668, 0.5, 0.868, 0.5, 0.9924, 0.5, 0.9944, 0.5, 1.0, 0.5, 1.0, 0.5, 0.9807, 0.5008, 0.8943, 0.5008, 0.8943, 0.5, 0.9807, 0.5, 0.8537, 0.625, 0.8537, 0.5008, 0.8943, 0.5008, 0.8943, 0.625, 0.8537, 0.5008, 0.7713, 0.5008, 0.7713, 0.5, 0.8537, 0.5, 0.7287, 0.625, 0.7287, 0.5008, 0.7713, 0.5008, 0.7713, 0.625, 0.7287, 0.5008, 0.6463, 0.5008, 0.6463, 0.5, 0.7287, 0.5, 0.6057, 0.625, 0.6057, 0.5008, 0.6463, 0.5008, 0.6463, 0.625, 0.6057, 0.5008, 0.5193, 0.5008, 0.5193, 0.5, 0.6057, 0.5, 0.4807, 0.625, 0.4807, 0.5008, 0.5193, 0.5008, 0.5193, 0.625, 0.4807, 0.5008, 0.3943, 0.5008, 0.3943, 0.5, 0.4807, 0.5, 0.3537, 0.625, 0.3537, 0.5008, 0.3943, 0.5008, 0.3943, 0.625, 0.3537, 0.5008, 0.2713, 0.5008, 0.2713, 0.5, 0.3537, 0.5, 0.2287, 0.625, 0.2287, 0.5008, 0.2713, 0.5008, 0.2713, 0.625, 0.2287, 0.5008, 0.1463, 0.5008, 0.1463, 0.5, 0.2287, 0.5, 0.1057, 0.625, 0.1057, 0.5008, 0.1463, 0.5008, 0.1463, 0.625, 0.1057, 0.5008, 0.01934, 0.5008, 0.01934, 0.5, 0.1057, 0.5, 0.01934, 0.5008, 0.01934, 0.625, 0.0, 0.625, 0.0, 0.5008, 0.9807, 0.5, 0.8943, 0.5, 0.8927, 0.5, 0.9824, 0.5, 0.8537, 0.5, 0.7713, 0.5, 0.7695, 0.5, 0.8556, 0.5, 0.7287, 0.5, 0.6463, 0.5, 0.6444, 0.5, 0.7305, 0.5, 0.6057, 0.5, 0.5193, 0.5, 0.5176, 0.5, 0.6073, 0.5, 0.4807, 0.5, 0.3943, 0.5, 0.3927, 0.5, 0.4824, 0.5, 0.3537, 0.5, 0.2713, 0.5, 0.2695, 0.5, 0.3556, 0.5, 0.2287, 0.5, 0.1463, 0.5, 0.1444, 0.5, 0.2305, 0.5, 0.1057, 0.5, 0.01934, 0.5, 0.01756, 0.5, 0.1073, 0.5, 0.4807, 0.5, 0.4807, 0.5, 0.5193, 0.5, 0.5193, 0.5, 0.6463, 0.5, 0.6463, 0.5, 0.6057, 0.5, 0.6057, 0.5, 0.1057, 0.5, 0.1057, 0.5, 0.1463, 0.5, 0.1463, 0.5, 0.2713, 0.5, 0.2713, 0.5, 0.2287, 0.5, 0.2287, 0.5, 0.7287, 0.5, 0.7287, 0.5, 0.7713, 0.5, 0.7713, 0.5, 0.8943, 0.5, 0.8943, 0.5, 0.8537, 0.5, 0.8537, 0.5, 0.3537, 0.5, 0.3537, 0.5, 0.3943, 0.5, 0.3943, 0.5, 0.9807, 0.5, 0.9807, 0.5, 1.0, 0.5, 1.0, 0.5, 0.9862, 0.5, 0.889, 0.5, 0.8862, 0.5, 0.989, 0.5, 0.8599, 0.5, 0.7652, 0.5, 0.7624, 0.5, 0.8629, 0.5, 0.7348, 0.5, 0.6401, 0.5, 0.6371, 0.5, 0.7376, 0.5, 0.611, 0.5, 0.5138, 0.5, 0.511, 0.5, 0.6138, 0.5, 0.4862, 0.5, 0.389, 0.5, 0.3862, 0.5, 0.489, 0.5, 0.3599, 0.5, 0.2652, 0.5, 0.2624, 0.5, 0.3629, 0.5, 0.2348, 0.5, 0.1401, 0.5, 0.1371, 0.5, 0.2376, 0.5, 0.111, 0.5, 0.01383, 0.5, 0.01095, 0.5, 0.1138, 0.5, 0.3556, 0.5, 0.3599, 0.5, 0.389, 0.5, 0.3927, 0.5, 0.5138, 0.5, 0.5176, 0.5, 0.4824, 0.5, 0.4862, 0.5, 0.6073, 0.5, 0.611, 0.5, 0.6401, 0.5, 0.6444, 0.5, 0.7652, 0.5, 0.7695, 0.5, 0.7305, 0.5, 0.7348, 0.5, 0.8556, 0.5, 0.8599, 0.5, 0.889, 0.5, 0.8927, 0.5, 0.01383, 0.5, 0.01756, 0.5, 0.0, 0.5, 0.0, 0.5, 0.1401, 0.5, 0.1444, 0.5, 0.1073, 0.5, 0.111, 0.5, 0.2305, 0.5, 0.2348, 0.5, 0.2652, 0.5, 0.2695, 0.5, 0.994, 0.5, 0.8811, 0.5, 0.8773, 0.5, 0.9979, 0.5, 0.8684, 0.5, 0.7566, 0.5, 0.753, 0.5, 0.8724, 0.5, 0.7434, 0.5, 0.6316, 0.5, 0.6276, 0.5, 0.747, 0.5, 0.6189, 0.5, 0.506, 0.5, 0.5021, 0.5, 0.6227, 0.5, 0.494, 0.5, 0.3811, 0.5, 0.3773, 0.5, 0.4979, 0.5, 0.3684, 0.5, 0.2566, 0.5, 0.253, 0.5, 0.3724, 0.5, 0.2434, 0.5, 0.1316, 0.5, 0.1276, 0.5, 0.247, 0.5, 0.1189, 0.5, 0.005981, 0.5, 0.002064, 0.5, 0.1227, 0.5, 0.1186, 0.5, 0.1189, 0.5, 0.1316, 0.5, 0.132, 0.5, 0.2584, 0.5, 0.2624, 0.5, 0.2376, 0.5, 0.2416, 0.5, 0.368, 0.5, 0.3684, 0.5, 0.3811, 0.5, 0.3814, 0.5, 0.5076, 0.5, 0.511, 0.5, 0.489, 0.5, 0.4924, 0.5, 0.6186, 0.5, 0.6189, 0.5, 0.6316, 0.5, 0.632, 0.5, 0.7584, 0.5, 0.7624, 0.5, 0.7376, 0.5, 0.7416, 0.5, 0.868, 0.5, 0.8684, 0.5, 0.8811, 0.5, 0.8814, 0.5, 0.007595, 0.5, 0.01095, 0.5, 0.0, 0.5, 0.0, 0.5, 0.1138, 0.5, 0.1172, 0.5, 0.1332, 0.5, 0.1371, 0.5, 0.2566, 0.5, 0.257, 0.5, 0.243, 0.5, 0.2434, 0.5, 0.3629, 0.5, 0.3668, 0.5, 0.3828, 0.5, 0.3862, 0.5, 0.506, 0.5, 0.5063, 0.5, 0.4937, 0.5, 0.494, 0.5, 0.6138, 0.5, 0.6172, 0.5, 0.6332, 0.5, 0.6371, 0.5, 0.7566, 0.5, 0.757, 0.5, 0.743, 0.5, 0.7434, 0.5, 0.8629, 0.5, 0.8668, 0.5, 0.8828, 0.5, 0.8862, 0.5, 0.005981, 0.5, 0.006334, 0.5, 0.0, 0.5, 0.0, 0.5, 0.757, 0.5, 0.868, 0.5, 0.8668, 0.5, 0.7584, 0.5, 0.5063, 0.5, 0.6186, 0.5, 0.6172, 0.5, 0.5076, 0.5, 0.257, 0.5, 0.368, 0.5, 0.3668, 0.5, 0.2584, 0.5, 0.006334, 0.5, 0.1186, 0.5, 0.1172, 0.5, 0.007595, 0.5, 0.8814, 0.5, 0.9937, 0.5, 0.9924, 0.5, 0.8828, 0.5, 0.632, 0.5, 0.743, 0.5, 0.7416, 0.5, 0.6332, 0.5, 0.3814, 0.5, 0.4937, 0.5, 0.4924, 0.5, 0.3828, 0.5, 0.132, 0.5, 0.243, 0.5, 0.2416, 0.5, 0.1332, 0.5, 0.9807, 0.5, 0.8943, 0.5, 0.8943, 0.5, 0.9807, 0.5])
me_cylinder.use_remesh_fix_poles = True
me_cylinder.use_remesh_preserve_attributes = False
me_cylinder.use_mirror_vertex_groups = False
me_cylinder.update()

# ---- objects
ob_empty = bpy.data.objects.new('Empty', None)
ob_empty_001 = bpy.data.objects.new('Empty.001', None)
ob_circle = bpy.data.objects.new('Circle', me_circle)
ob_cylinder = bpy.data.objects.new('Cylinder', me_cylinder)

# ---- transforms, parenting, visibility, modifiers, constraints
ob_empty.location = (0.9204, -1.592e-07, 1.881)
ob_empty.rotation_euler = (1.571, -0.0, -0.0)
ob_empty.empty_display_type = 'IMAGE'
ob_empty.empty_display_size = 5.0
ob_empty.use_empty_image_alpha = True
ob_empty.color = (1.0, 1.0, 1.0, 0.1944)
ob_empty.lineart.crease_threshold = 0.0
ob_empty_001.location = (0.0, -0.8884, 1.89)
ob_empty_001.rotation_euler = (1.571, -0.0, 1.571)
ob_empty_001.empty_display_type = 'IMAGE'
ob_empty_001.empty_display_size = 5.0
ob_empty_001.use_empty_image_alpha = True
ob_empty_001.color = (1.0, 1.0, 1.0, 0.4792)
ob_empty_001.lineart.crease_threshold = 0.0
ob_circle.location = (0.0, 0.0, 0.0)
ob_circle.lineart.crease_threshold = 0.0
ob_cylinder.location = (0.0, 0.0, 0.0)
ob_cylinder.lineart.crease_threshold = 0.0

# ---- collection membership
col_collection.objects.link(ob_empty)
col_collection.objects.link(ob_empty_001)
col_collection.objects.link(ob_circle)
col_collection.objects.link(ob_cylinder)

# ---- scene / render settings (as saved in the file)
scene.frame_start = 1; scene.frame_end = 250; scene.frame_set(1)
scene.render.engine = 'BLENDER_EEVEE_NEXT'
scene.cycles.use_denoising = False
scene.cycles.samples = 128
scene.cycles.sampling_pattern = 'TABULATED_SOBOL'
scene.cycles.use_adaptive_sampling = False
scene.cycles.use_light_tree = False
scene.view_settings.view_transform = 'Filmic'
bpy.context.view_layer.update()

# ---- added for rendering (the .blend has no active camera and no usable light): camera, sun
cam_auto = bpy.data.cameras.new('AutoCamera')
cam_auto.lens = 50.0
cam_auto.sensor_width = 36.0
cam_auto.clip_end = 1000.0
ob_auto_camera = bpy.data.objects.new('AutoCamera', cam_auto)
scene.collection.objects.link(ob_auto_camera)
ob_auto_camera.location = (2.35056, -2.82067, 2.92728)
ob_auto_camera.rotation_euler = (1.09748, -7.21219e-08, 0.694738)
scene.camera = ob_auto_camera
light_auto_sun = bpy.data.lights.new('AutoSun', 'SUN')
light_auto_sun.energy = 3.0
light_auto_sun.angle = 0.0523599
ob_auto_sun = bpy.data.objects.new('AutoSun', light_auto_sun)
scene.collection.objects.link(ob_auto_sun)
ob_auto_sun.rotation_euler = (0.872665, 0.174533, 0.523599)
bpy.context.view_layer.update()
